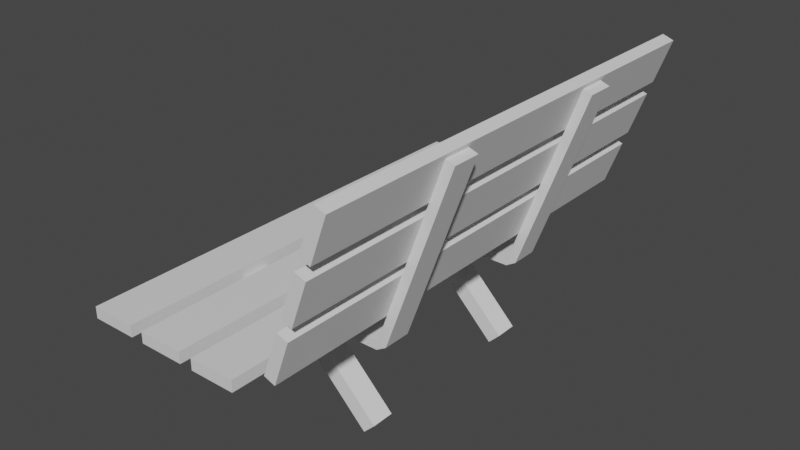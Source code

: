 # Source: Random_Objecs.blend  (saved by Blender 2.83.20; exported with 4.5.12 LTS)
import bpy
from mathutils import Matrix  # noqa: F401  (used for matrix-valued properties, if any)

bpy.ops.wm.read_factory_settings(use_empty=True)
scene = bpy.context.scene
scene.name = 'Scene'

# ---- collections
col_collection = bpy.data.collections.new('Collection'); scene.collection.children.link(col_collection)

# ---- materials (node trees are filled in below, after node groups)
mat_material = bpy.data.materials.new('Material')
mat_material.alpha_threshold = 0.0
mat_material.use_transparent_shadow = False
mat_material.line_color = (0.0, 0.0, 0.0, 1.0)

# ---- material node trees
mat_material.use_nodes = True; mat_material.node_tree.nodes.clear()
_N = mat_material.node_tree.nodes; _L = mat_material.node_tree.links
n0 = _N.new('ShaderNodeOutputMaterial'); n0.name = 'Material Output'; n0.location = (300, 300)
n1 = _N.new('ShaderNodeBsdfPrincipled'); n1.name = 'Principled BSDF'; n1.location = (10, 300)
n1.distribution = 'GGX'
n1.subsurface_method = 'BURLEY'
n1.inputs[2].default_value = 0.4
n1.inputs[3].default_value = 1.45
n1.inputs[27].default_value = (0.0, 0.0, 0.0, 1.0)
n1.inputs[28].default_value = 1.0
_L.new(n1.outputs[0], n0.inputs[0])
n0.is_active_output = True

# ---- world
world_world = bpy.data.worlds.new('World'); scene.world = world_world
world_world.use_nodes = True; world_world.node_tree.nodes.clear()
_N = world_world.node_tree.nodes; _L = world_world.node_tree.links
n0 = _N.new('ShaderNodeOutputWorld'); n0.name = 'World Output'; n0.location = (300, 300)
n1 = _N.new('ShaderNodeBackground'); n1.name = 'Background'; n1.location = (10, 300)
n1.inputs[0].default_value = (0.05088, 0.05088, 0.05088, 1.0)
_L.new(n1.outputs[0], n0.inputs[0])
n0.is_active_output = True
world_world.color = (0.05088, 0.05088, 0.05088)
world_world.use_sun_shadow = False
world_world.sun_shadow_jitter_overblur = 0.0

# ---- meshes
me_cube = bpy.data.meshes.new('Cube')
me_cube.from_pydata([(1.0, 5.0, 0.25), (1.0, 5.0, 0.0), (1.0, -5.0, 0.25), (1.0, -5.0, 0.0), (0.0, 5.0, 0.25), (0.0, 5.0, 0.0), (0.0, -5.0, 0.25), (0.0, -5.0, 0.0), (0.1, 1.7, -0.2), (0.1, 1.7, 0.0), (0.1, 2.3, -0.2), (0.1, 2.3, 0.0), (0.1, -1.7, -0.2), (0.1, -1.7, 0.0), (0.1, -2.3, -0.2), (0.1, -2.3, 0.0), (2.3, 5.0, 0.25), (2.3, 5.0, 0.0), (2.3, -5.0, 0.25), (2.3, -5.0, 0.0), (1.3, 5.0, 0.25), (1.3, 5.0, 0.0), (1.3, -5.0, 0.25), (1.3, -5.0, 0.0), (4.385, -1.7, 0.0), (4.385, -1.7, -0.2), (4.385, -2.3, -0.2), (4.385, -2.3, 0.0), (4.385, 1.7, 0.0), (4.385, 1.7, -0.2), (4.385, 2.3, -0.2), (4.385, 2.3, 0.0), (3.6, 5.0, 0.25), (3.6, 5.0, 0.0), (3.6, -5.0, 0.25), (3.6, -5.0, 0.0), (2.6, 5.0, 0.25), (2.6, 5.0, 0.0), (2.6, -5.0, 0.25), (2.6, -5.0, 0.0), (4.743, 5.0, 1.632), (4.978, 5.0, 1.546), (4.743, -5.0, 1.632), (4.978, -5.0, 1.546), (4.401, 5.0, 0.6922), (4.636, 5.0, 0.6067), (4.401, -5.0, 0.6922), (4.636, -5.0, 0.6067), (6.021, 1.7, 3.827), (5.833, 1.7, 3.896), (6.021, 2.3, 3.827), (5.833, 2.3, 3.896), (6.021, -1.7, 3.827), (5.833, -1.7, 3.896), (6.021, -2.3, 3.827), (5.833, -2.3, 3.896), (5.188, 5.0, 2.853), (5.422, 5.0, 2.768), (5.188, -5.0, 2.853), (5.422, -5.0, 2.768), (4.846, 5.0, 1.914), (5.08, 5.0, 1.828), (4.846, -5.0, 1.914), (5.08, -5.0, 1.828), (5.632, 5.0, 4.075), (5.867, 5.0, 3.99), (5.632, -5.0, 4.075), (5.867, -5.0, 3.99), (5.29, 5.0, 3.135), (5.525, 5.0, 3.05), (5.29, -5.0, 3.135), (5.525, -5.0, 3.05), (4.603, 2.3, -0.06914), (4.603, 1.7, -0.06914), (4.415, 1.7, -0.0007387), (4.415, 2.3, -0.0007387), (4.603, -2.3, -0.06914), (4.603, -1.7, -0.06914), (4.415, -1.7, -0.0007387), (4.415, -2.3, -0.0007387)], [], [(0, 4, 6, 2), (3, 2, 6, 7), (7, 6, 4, 5), (5, 1, 3, 7), (1, 0, 2, 3), (5, 4, 0, 1), (8, 9, 11, 10), (10, 30, 29, 8), (14, 26, 27, 15), (9, 28, 31, 11), (9, 8, 29, 28), (12, 14, 15, 13), (12, 25, 26, 14), (13, 24, 25, 12), (48, 73, 72, 50), (13, 15, 27, 24), (16, 20, 22, 18), (19, 18, 22, 23), (23, 22, 20, 21), (21, 17, 19, 23), (17, 16, 18, 19), (21, 20, 16, 17), (26, 76, 79, 27), (32, 36, 38, 34), (35, 34, 38, 39), (39, 38, 36, 37), (37, 33, 35, 39), (33, 32, 34, 35), (37, 36, 32, 33), (40, 44, 46, 42), (43, 42, 46, 47), (47, 46, 44, 45), (45, 41, 43, 47), (41, 40, 42, 43), (45, 44, 40, 41), (54, 76, 77, 52), (50, 51, 49, 48), (51, 75, 74, 49), (49, 74, 73, 48), (51, 50, 72, 75), (55, 79, 76, 54), (54, 52, 53, 55), (55, 53, 78, 79), (52, 77, 78, 53), (56, 60, 62, 58), (59, 58, 62, 63), (63, 62, 60, 61), (61, 57, 59, 63), (57, 56, 58, 59), (61, 60, 56, 57), (64, 68, 70, 66), (67, 66, 70, 71), (71, 70, 68, 69), (69, 65, 67, 71), (65, 64, 66, 67), (69, 68, 64, 65), (25, 77, 76, 26), (31, 28, 74, 75), (30, 31, 75, 72), (29, 30, 72, 73), (28, 29, 73, 74), (27, 79, 78, 24), (24, 78, 77, 25), (11, 31, 30, 10)])
_uv = me_cube.uv_layers.new(name='UVMap')
_uv.uv.foreach_set('vector', [0.625, 0.5, 0.875, 0.5, 0.875, 0.75, 0.625, 0.75, 0.375, 0.75, 0.625, 0.75, 0.625, 1.0, 0.375, 1.0, 0.375, 0.0, 0.625, 0.0, 0.625, 0.25, 0.375, 0.25, 0.125, 0.5, 0.375, 0.5, 0.375, 0.75, 0.125, 0.75, 0.375, 0.5, 0.625, 0.5, 0.625, 0.75, 0.375, 0.75, 0.375, 0.25, 0.625, 0.25, 0.625, 0.5, 0.375, 0.5, 0.375, 0.0, 0.625, 0.0, 0.625, 0.25, 0.375, 0.25, 0.125, 0.5, 0.375, 0.5, 0.375, 0.75, 0.125, 0.75, 0.375, 0.25, 0.375, 0.5, 0.625, 0.5, 0.625, 0.25, 0.875, 0.75, 0.625, 0.75, 0.625, 0.5, 0.875, 0.5, 0.625, 1.0, 0.375, 1.0, 0.375, 0.75, 0.625, 0.75, 0.375, 0.0, 0.375, 0.25, 0.625, 0.25, 0.625, 0.0, 0.125, 0.75, 0.375, 0.75, 0.375, 0.5, 0.125, 0.5, 0.625, 1.0, 0.625, 0.75, 0.375, 0.75, 0.375, 1.0, 0.375, 0.75, 0.125, 0.75, 0.125, 0.5, 0.375, 0.5, 0.875, 0.75, 0.875, 0.5, 0.625, 0.5, 0.625, 0.75, 0.625, 0.5, 0.875, 0.5, 0.875, 0.75, 0.625, 0.75, 0.375, 0.75, 0.625, 0.75, 0.625, 1.0, 0.375, 1.0, 0.375, 0.0, 0.625, 0.0, 0.625, 0.25, 0.375, 0.25, 0.125, 0.5, 0.375, 0.5, 0.375, 0.75, 0.125, 0.75, 0.375, 0.5, 0.625, 0.5, 0.625, 0.75, 0.375, 0.75, 0.375, 0.25, 0.625, 0.25, 0.625, 0.5, 0.375, 0.5, 0.375, 0.5, 0.125, 0.5, 0.625, 0.25, 0.625, 0.5, 0.625, 0.5, 0.875, 0.5, 0.875, 0.75, 0.625, 0.75, 0.375, 0.75, 0.625, 0.75, 0.625, 1.0, 0.375, 1.0, 0.375, 0.0, 0.625, 0.0, 0.625, 0.25, 0.375, 0.25, 0.125, 0.5, 0.375, 0.5, 0.375, 0.75, 0.125, 0.75, 0.375, 0.5, 0.625, 0.5, 0.625, 0.75, 0.375, 0.75, 0.375, 0.25, 0.625, 0.25, 0.625, 0.5, 0.375, 0.5, 0.625, 0.5, 0.875, 0.5, 0.875, 0.75, 0.625, 0.75, 0.375, 0.75, 0.625, 0.75, 0.625, 1.0, 0.375, 1.0, 0.375, 0.0, 0.625, 0.0, 0.625, 0.25, 0.375, 0.25, 0.125, 0.5, 0.375, 0.5, 0.375, 0.75, 0.125, 0.75, 0.375, 0.5, 0.625, 0.5, 0.625, 0.75, 0.375, 0.75, 0.375, 0.25, 0.625, 0.25, 0.625, 0.5, 0.375, 0.5, 0.375, 0.5, 0.125, 0.5, 0.125, 0.75, 0.375, 0.75, 0.375, 0.5, 0.625, 0.5, 0.625, 0.75, 0.375, 0.75, 0.625, 0.5, 0.875, 0.5, 0.875, 0.75, 0.625, 0.75, 0.625, 0.75, 0.625, 1.0, 0.375, 1.0, 0.375, 0.75, 0.625, 0.5, 0.375, 0.5, 0.375, 0.25, 0.625, 0.25, 0.625, 0.5, 0.625, 0.25, 0.375, 0.25, 0.375, 0.5, 0.375, 0.5, 0.375, 0.75, 0.625, 0.75, 0.625, 0.5, 0.625, 0.5, 0.625, 0.75, 0.875, 0.75, 0.875, 0.5, 0.375, 0.75, 0.375, 1.0, 0.625, 1.0, 0.625, 0.75, 0.625, 0.5, 0.875, 0.5, 0.875, 0.75, 0.625, 0.75, 0.375, 0.75, 0.625, 0.75, 0.625, 1.0, 0.375, 1.0, 0.375, 0.0, 0.625, 0.0, 0.625, 0.25, 0.375, 0.25, 0.125, 0.5, 0.375, 0.5, 0.375, 0.75, 0.125, 0.75, 0.375, 0.5, 0.625, 0.5, 0.625, 0.75, 0.375, 0.75, 0.375, 0.25, 0.625, 0.25, 0.625, 0.5, 0.375, 0.5, 0.625, 0.5, 0.875, 0.5, 0.875, 0.75, 0.625, 0.75, 0.375, 0.75, 0.625, 0.75, 0.625, 1.0, 0.375, 1.0, 0.375, 0.0, 0.625, 0.0, 0.625, 0.25, 0.375, 0.25, 0.125, 0.5, 0.375, 0.5, 0.375, 0.75, 0.125, 0.75, 0.375, 0.5, 0.625, 0.5, 0.625, 0.75, 0.375, 0.75, 0.375, 0.25, 0.625, 0.25, 0.625, 0.5, 0.375, 0.5, 0.375, 0.75, 0.125, 0.75, 0.125, 0.5, 0.375, 0.5, 0.625, 0.5, 0.625, 0.75, 0.625, 0.0, 0.625, 0.25, 0.375, 0.5, 0.625, 0.5, 0.625, 0.25, 0.375, 0.25, 0.375, 0.75, 0.375, 0.5, 0.125, 0.5, 0.125, 0.75, 0.625, 0.75, 0.375, 0.75, 0.375, 1.0, 0.625, 0.0, 0.625, 0.5, 0.625, 0.25, 0.875, 0.75, 0.625, 0.75, 0.625, 0.75, 0.875, 0.75, 0.375, 1.0, 0.375, 0.75, 0.625, 0.25, 0.625, 0.5, 0.375, 0.5, 0.375, 0.25])
me_cube.materials.append(mat_material)
me_cube.use_remesh_preserve_volume = False
me_cube.use_remesh_preserve_attributes = False
me_cube.use_mirror_vertex_groups = False
me_cube.update()
me_cube_005 = bpy.data.meshes.new('Cube.005')
me_cube_005.from_pydata([(0.0, -0.25, -0.25), (-0.25, -0.25, 0.0), (0.0, 0.25, -0.25), (-0.25, 0.25, 0.0), (0.25, -0.25, 0.0), (0.25, 0.25, 0.0), (0.0, -4.25, -0.25), (-0.25, -4.25, 0.0), (0.0, -3.75, -0.25), (-0.25, -3.75, 0.0), (0.25, -4.25, 0.0), (0.25, -3.75, 0.0), (-1.768, 0.25, -2.018), (-1.768, -0.25, -2.018), (-2.018, -0.25, -1.768), (-2.018, 0.25, -1.768), (1.768, -3.75, -2.018), (1.768, -4.25, -2.018), (2.018, -4.25, -1.768), (2.018, -3.75, -1.768), (1.768, 0.25, -2.018), (1.768, -0.25, -2.018), (2.018, -0.25, -1.768), (2.018, 0.25, -1.768), (-1.768, -3.75, -2.018), (-1.768, -4.25, -2.018), (-2.018, -4.25, -1.768), (-2.018, -3.75, -1.768)], [], [(11, 10, 18, 19), (2, 3, 5), (7, 9, 27, 26), (0, 4, 1), (5, 3, 1, 4), (5, 4, 22, 23), (8, 9, 11), (8, 11, 19, 16), (6, 10, 7), (11, 9, 7, 10), (13, 14, 15, 12), (16, 19, 18, 17), (1, 3, 15, 14), (2, 0, 13, 12), (6, 8, 16, 17), (10, 6, 17, 18), (3, 2, 12, 15), (0, 1, 14, 13), (20, 23, 22, 21), (25, 26, 27, 24), (0, 2, 20, 21), (8, 6, 25, 24), (4, 0, 21, 22), (9, 8, 24, 27), (6, 7, 26, 25), (2, 5, 23, 20)])
_uv = me_cube_005.uv_layers.new(name='UVMap')
_uv.uv.foreach_set('vector', [0.625, 0.5, 0.625, 0.75, 0.625, 0.75, 0.625, 0.5, 0.375, 0.25, 0.625, 0.25, 0.625, 0.5, 0.875, 0.75, 0.875, 0.5, 0.875, 0.5, 0.875, 0.75, 0.375, 0.75, 0.625, 0.75, 0.625, 1.0, 0.625, 0.5, 0.875, 0.5, 0.875, 0.75, 0.625, 0.75, 0.625, 0.5, 0.625, 0.75, 0.625, 0.75, 0.625, 0.5, 0.375, 0.25, 0.625, 0.25, 0.625, 0.5, 0.375, 0.25, 0.625, 0.5, 0.625, 0.5, 0.375, 0.25, 0.375, 0.75, 0.625, 0.75, 0.625, 1.0, 0.625, 0.5, 0.875, 0.5, 0.875, 0.75, 0.625, 0.75, 0.375, 0.0, 0.625, 0.0, 0.625, 0.25, 0.375, 0.25, 0.375, 0.5, 0.625, 0.5, 0.625, 0.75, 0.375, 0.75, 0.875, 0.75, 0.875, 0.5, 0.875, 0.5, 0.875, 0.75, 0.375, 0.5, 0.375, 0.75, 0.375, 0.75, 0.375, 0.5, 0.375, 0.0, 0.375, 0.25, 0.375, 0.25, 0.375, 0.0, 0.625, 0.75, 0.375, 0.75, 0.375, 0.75, 0.625, 0.75, 0.625, 0.25, 0.375, 0.25, 0.375, 0.25, 0.625, 0.25, 0.375, 0.75, 0.625, 1.0, 0.625, 1.0, 0.375, 0.75, 0.375, 0.5, 0.625, 0.5, 0.625, 0.75, 0.375, 0.75, 0.375, 0.0, 0.625, 0.0, 0.625, 0.25, 0.375, 0.25, 0.375, 0.75, 0.375, 0.5, 0.375, 0.5, 0.375, 0.75, 0.375, 0.25, 0.375, 0.0, 0.375, 0.0, 0.375, 0.25, 0.625, 0.75, 0.375, 0.75, 0.375, 0.75, 0.625, 0.75, 0.625, 0.25, 0.375, 0.25, 0.375, 0.25, 0.625, 0.25, 0.375, 0.75, 0.625, 1.0, 0.625, 1.0, 0.375, 0.75, 0.375, 0.25, 0.625, 0.5, 0.625, 0.5, 0.375, 0.25])
me_cube_005.use_remesh_fix_poles = True
me_cube_005.use_remesh_preserve_attributes = False
me_cube_005.use_mirror_vertex_groups = False
me_cube_005.update()

# ---- objects
ob_bench = bpy.data.objects.new('Bench', me_cube)
ob_cube = bpy.data.objects.new('Cube', me_cube_005)

# ---- transforms, parenting, visibility, modifiers, constraints
ob_bench.location = (0.0, 0.0, 0.0)
ob_bench.lock_rotations_4d = False
ob_bench.empty_display_type = 'ARROWS'
ob_bench.lineart.crease_threshold = 0.0
ob_cube.location = (2.243, 2.0, -0.2)
ob_cube.lineart.crease_threshold = 0.0

# ---- collection membership
col_collection.objects.link(ob_bench)
col_collection.objects.link(ob_cube)

# ---- scene / render settings (as saved in the file)
scene.frame_start = 1; scene.frame_end = 250; scene.frame_set(1)
scene.render.engine = 'BLENDER_EEVEE_NEXT'
scene.cycles.use_denoising = False
scene.cycles.samples = 128
scene.cycles.sampling_pattern = 'TABULATED_SOBOL'
scene.cycles.use_adaptive_sampling = False
scene.cycles.use_light_tree = False
scene.view_settings.view_transform = 'Filmic'
bpy.context.view_layer.update()

# ---- added for rendering (the .blend has no active camera and no usable light): camera, sun
cam_auto = bpy.data.cameras.new('AutoCamera')
cam_auto.lens = 50.0
cam_auto.sensor_width = 36.0
cam_auto.clip_end = 1000.0
ob_auto_camera = bpy.data.objects.new('AutoCamera', cam_auto)
scene.collection.objects.link(ob_auto_camera)
ob_auto_camera.location = (15.2797, -14.7231, 10.7441)
ob_auto_camera.rotation_euler = (1.09748, -7.21219e-08, 0.694738)
scene.camera = ob_auto_camera
light_auto_sun = bpy.data.lights.new('AutoSun', 'SUN')
light_auto_sun.energy = 3.0
light_auto_sun.angle = 0.0523599
ob_auto_sun = bpy.data.objects.new('AutoSun', light_auto_sun)
scene.collection.objects.link(ob_auto_sun)
ob_auto_sun.rotation_euler = (0.872665, 0.174533, 0.523599)
bpy.context.view_layer.update()
